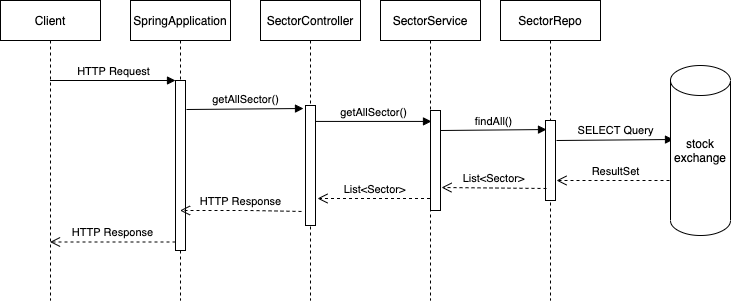

The diagram above was exported from draw.io. Its source (the exported page's mxGraphModel, read from the mxfile embedded in the PNG):
<mxGraphModel dx="786" dy="474" grid="1" gridSize="10" guides="1" tooltips="1" connect="1" arrows="1" fold="1" page="1" pageScale="1" pageWidth="850" pageHeight="1100" math="0" shadow="0">
  <root>
    <mxCell id="0" />
    <mxCell id="1" parent="0" />
    <mxCell id="5Ti2AALAQ3nN0X9sFtoF-14" value="Client" style="shape=umlLifeline;perimeter=lifelinePerimeter;whiteSpace=wrap;html=1;container=1;collapsible=0;recursiveResize=0;outlineConnect=0;" parent="1" vertex="1">
      <mxGeometry x="40" y="80" width="100" height="300" as="geometry" />
    </mxCell>
    <mxCell id="5Ti2AALAQ3nN0X9sFtoF-18" value="SpringApplication" style="shape=umlLifeline;perimeter=lifelinePerimeter;whiteSpace=wrap;html=1;container=1;collapsible=0;recursiveResize=0;outlineConnect=0;" parent="1" vertex="1">
      <mxGeometry x="170" y="80" width="100" height="300" as="geometry" />
    </mxCell>
    <mxCell id="5Ti2AALAQ3nN0X9sFtoF-19" value="" style="html=1;points=[];perimeter=orthogonalPerimeter;" parent="5Ti2AALAQ3nN0X9sFtoF-18" vertex="1">
      <mxGeometry x="45" y="80" width="10" height="170" as="geometry" />
    </mxCell>
    <mxCell id="5Ti2AALAQ3nN0X9sFtoF-20" value="HTTP Request" style="html=1;verticalAlign=bottom;endArrow=block;entryX=0;entryY=0;" parent="1" source="5Ti2AALAQ3nN0X9sFtoF-14" target="5Ti2AALAQ3nN0X9sFtoF-19" edge="1">
      <mxGeometry relative="1" as="geometry">
        <mxPoint x="145" y="160" as="sourcePoint" />
      </mxGeometry>
    </mxCell>
    <mxCell id="5Ti2AALAQ3nN0X9sFtoF-21" value="HTTP Response" style="html=1;verticalAlign=bottom;endArrow=open;dashed=1;endSize=8;exitX=0;exitY=0.95;" parent="1" source="5Ti2AALAQ3nN0X9sFtoF-19" target="5Ti2AALAQ3nN0X9sFtoF-14" edge="1">
      <mxGeometry relative="1" as="geometry">
        <mxPoint x="145" y="236" as="targetPoint" />
      </mxGeometry>
    </mxCell>
    <mxCell id="5Ti2AALAQ3nN0X9sFtoF-22" value="SectorController" style="shape=umlLifeline;perimeter=lifelinePerimeter;whiteSpace=wrap;html=1;container=1;collapsible=0;recursiveResize=0;outlineConnect=0;" parent="1" vertex="1">
      <mxGeometry x="300" y="80" width="100" height="300" as="geometry" />
    </mxCell>
    <mxCell id="5Ti2AALAQ3nN0X9sFtoF-24" value="" style="html=1;points=[];perimeter=orthogonalPerimeter;" parent="5Ti2AALAQ3nN0X9sFtoF-22" vertex="1">
      <mxGeometry x="45" y="105" width="10" height="120" as="geometry" />
    </mxCell>
    <mxCell id="5Ti2AALAQ3nN0X9sFtoF-25" value="getAllSector()" style="html=1;verticalAlign=bottom;endArrow=block;entryX=-0.2;entryY=0.025;entryDx=0;entryDy=0;entryPerimeter=0;" parent="1" target="5Ti2AALAQ3nN0X9sFtoF-24" edge="1">
      <mxGeometry relative="1" as="geometry">
        <mxPoint x="226" y="189" as="sourcePoint" />
        <mxPoint x="340" y="180" as="targetPoint" />
        <Array as="points" />
      </mxGeometry>
    </mxCell>
    <mxCell id="5Ti2AALAQ3nN0X9sFtoF-26" value="HTTP Response" style="html=1;verticalAlign=bottom;endArrow=open;dashed=1;endSize=8;exitX=-0.4;exitY=0.883;exitDx=0;exitDy=0;exitPerimeter=0;" parent="1" source="5Ti2AALAQ3nN0X9sFtoF-24" target="5Ti2AALAQ3nN0X9sFtoF-18" edge="1">
      <mxGeometry relative="1" as="geometry">
        <mxPoint x="227" y="268" as="targetPoint" />
        <Array as="points">
          <mxPoint x="290" y="290" />
        </Array>
      </mxGeometry>
    </mxCell>
    <mxCell id="5Ti2AALAQ3nN0X9sFtoF-27" value="SectorService" style="shape=umlLifeline;perimeter=lifelinePerimeter;whiteSpace=wrap;html=1;container=1;collapsible=0;recursiveResize=0;outlineConnect=0;" parent="1" vertex="1">
      <mxGeometry x="420" y="80" width="100" height="300" as="geometry" />
    </mxCell>
    <mxCell id="5Ti2AALAQ3nN0X9sFtoF-32" value="" style="html=1;points=[];perimeter=orthogonalPerimeter;" parent="5Ti2AALAQ3nN0X9sFtoF-27" vertex="1">
      <mxGeometry x="50" y="110" width="10" height="100" as="geometry" />
    </mxCell>
    <mxCell id="5Ti2AALAQ3nN0X9sFtoF-28" value="getAllSector()" style="html=1;verticalAlign=bottom;endArrow=block;entryX=0;entryY=0;" parent="1" source="5Ti2AALAQ3nN0X9sFtoF-24" edge="1">
      <mxGeometry relative="1" as="geometry">
        <mxPoint x="370" y="201" as="sourcePoint" />
        <mxPoint x="471" y="200.93000000000006" as="targetPoint" />
      </mxGeometry>
    </mxCell>
    <mxCell id="5Ti2AALAQ3nN0X9sFtoF-31" value="SectorRepo" style="shape=umlLifeline;perimeter=lifelinePerimeter;whiteSpace=wrap;html=1;container=1;collapsible=0;recursiveResize=0;outlineConnect=0;" parent="1" vertex="1">
      <mxGeometry x="540" y="80" width="100" height="300" as="geometry" />
    </mxCell>
    <mxCell id="5Ti2AALAQ3nN0X9sFtoF-33" value="" style="html=1;points=[];perimeter=orthogonalPerimeter;" parent="5Ti2AALAQ3nN0X9sFtoF-31" vertex="1">
      <mxGeometry x="45" y="120" width="10" height="80" as="geometry" />
    </mxCell>
    <mxCell id="5Ti2AALAQ3nN0X9sFtoF-41" value="List&amp;lt;Sector&amp;gt;" style="html=1;verticalAlign=bottom;endArrow=open;dashed=1;endSize=8;entryX=1.2;entryY=0.775;entryDx=0;entryDy=0;entryPerimeter=0;" parent="1" source="5Ti2AALAQ3nN0X9sFtoF-27" target="5Ti2AALAQ3nN0X9sFtoF-24" edge="1">
      <mxGeometry relative="1" as="geometry">
        <mxPoint x="370" y="278" as="targetPoint" />
        <mxPoint x="455" y="270" as="sourcePoint" />
      </mxGeometry>
    </mxCell>
    <mxCell id="5Ti2AALAQ3nN0X9sFtoF-42" value="findAll()" style="html=1;verticalAlign=bottom;endArrow=block;entryX=0.1;entryY=0.113;entryDx=0;entryDy=0;entryPerimeter=0;" parent="1" target="5Ti2AALAQ3nN0X9sFtoF-33" edge="1">
      <mxGeometry relative="1" as="geometry">
        <mxPoint x="480" y="210" as="sourcePoint" />
        <mxPoint x="580" y="210" as="targetPoint" />
      </mxGeometry>
    </mxCell>
    <mxCell id="5Ti2AALAQ3nN0X9sFtoF-44" value="List&amp;lt;Sector&amp;gt;" style="html=1;verticalAlign=bottom;endArrow=open;dashed=1;endSize=8;entryX=1.1;entryY=0.77;entryDx=0;entryDy=0;entryPerimeter=0;exitX=0.1;exitY=0.85;exitDx=0;exitDy=0;exitPerimeter=0;" parent="1" source="5Ti2AALAQ3nN0X9sFtoF-33" target="5Ti2AALAQ3nN0X9sFtoF-32" edge="1">
      <mxGeometry relative="1" as="geometry">
        <mxPoint x="480" y="270" as="targetPoint" />
        <mxPoint x="570" y="270" as="sourcePoint" />
      </mxGeometry>
    </mxCell>
    <mxCell id="5Ti2AALAQ3nN0X9sFtoF-51" value="SELECT Query" style="html=1;verticalAlign=bottom;endArrow=block;exitX=1.1;exitY=0.25;exitDx=0;exitDy=0;exitPerimeter=0;entryX=-0.2;entryY=0.2;entryDx=0;entryDy=0;entryPerimeter=0;" parent="1" source="5Ti2AALAQ3nN0X9sFtoF-33" edge="1">
      <mxGeometry relative="1" as="geometry">
        <mxPoint x="610" y="220" as="sourcePoint" />
        <mxPoint x="713" y="219" as="targetPoint" />
      </mxGeometry>
    </mxCell>
    <mxCell id="5Ti2AALAQ3nN0X9sFtoF-52" value="ResultSet" style="html=1;verticalAlign=bottom;endArrow=open;dashed=1;endSize=8;entryX=1.1;entryY=0.75;entryDx=0;entryDy=0;entryPerimeter=0;exitX=0.1;exitY=0.85;exitDx=0;exitDy=0;exitPerimeter=0;" parent="1" target="5Ti2AALAQ3nN0X9sFtoF-33" edge="1">
      <mxGeometry relative="1" as="geometry">
        <mxPoint x="610" y="259" as="targetPoint" />
        <mxPoint x="715" y="260" as="sourcePoint" />
      </mxGeometry>
    </mxCell>
    <mxCell id="dx-RkuleqjL7kAZJasXf-1" value="stock&lt;br&gt;exchange" style="shape=cylinder2;whiteSpace=wrap;html=1;boundedLbl=1;backgroundOutline=1;size=15;" parent="1" vertex="1">
      <mxGeometry x="710" y="145" width="60" height="170" as="geometry" />
    </mxCell>
  </root>
</mxGraphModel>